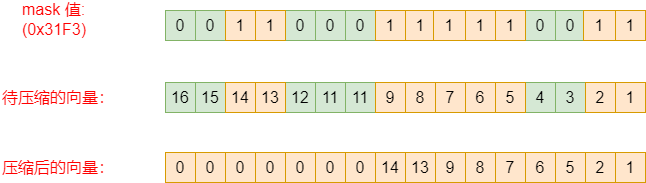

The diagram above was exported from draw.io. Its source (the exported page's mxGraphModel, read from the mxfile embedded in the PNG):
<mxGraphModel dx="1416" dy="818" grid="1" gridSize="10" guides="1" tooltips="1" connect="1" arrows="1" fold="1" page="1" pageScale="1" pageWidth="827" pageHeight="1169" math="0" shadow="0">
  <root>
    <mxCell id="0" />
    <mxCell id="1" parent="0" />
    <mxCell id="sf9vQHTMIL033kYzhAHr-1" value="&lt;font style=&quot;font-size: 16px;&quot;&gt;4&lt;/font&gt;" style="rounded=0;whiteSpace=wrap;html=1;fillColor=#d5e8d4;strokeColor=#82b366;" vertex="1" parent="1">
      <mxGeometry x="595" y="172" width="30" height="30" as="geometry" />
    </mxCell>
    <mxCell id="sf9vQHTMIL033kYzhAHr-2" value="&lt;font style=&quot;font-size: 16px;&quot;&gt;8&lt;/font&gt;" style="rounded=0;whiteSpace=wrap;html=1;fillColor=#ffe6cc;strokeColor=#d79b00;" vertex="1" parent="1">
      <mxGeometry x="475" y="172" width="30" height="30" as="geometry" />
    </mxCell>
    <mxCell id="sf9vQHTMIL033kYzhAHr-3" value="&lt;font style=&quot;font-size: 16px;&quot;&gt;7&lt;/font&gt;" style="rounded=0;whiteSpace=wrap;html=1;fillColor=#ffe6cc;strokeColor=#d79b00;" vertex="1" parent="1">
      <mxGeometry x="505" y="172" width="30" height="30" as="geometry" />
    </mxCell>
    <mxCell id="sf9vQHTMIL033kYzhAHr-4" value="&lt;span style=&quot;font-size: 16px;&quot;&gt;6&lt;/span&gt;" style="rounded=0;whiteSpace=wrap;html=1;fillColor=#ffe6cc;strokeColor=#d79b00;" vertex="1" parent="1">
      <mxGeometry x="535" y="172" width="30" height="30" as="geometry" />
    </mxCell>
    <mxCell id="sf9vQHTMIL033kYzhAHr-5" value="&lt;font style=&quot;font-size: 16px;&quot;&gt;3&lt;/font&gt;" style="rounded=0;whiteSpace=wrap;html=1;fillColor=#d5e8d4;strokeColor=#82b366;" vertex="1" parent="1">
      <mxGeometry x="625" y="172" width="30" height="30" as="geometry" />
    </mxCell>
    <mxCell id="sf9vQHTMIL033kYzhAHr-6" value="&lt;font style=&quot;font-size: 16px;&quot;&gt;1&lt;/font&gt;" style="rounded=0;whiteSpace=wrap;html=1;fillColor=#ffe6cc;strokeColor=#d79b00;" vertex="1" parent="1">
      <mxGeometry x="685" y="172" width="30" height="30" as="geometry" />
    </mxCell>
    <mxCell id="sf9vQHTMIL033kYzhAHr-7" value="&lt;font style=&quot;font-size: 16px;&quot;&gt;5&lt;/font&gt;" style="rounded=0;whiteSpace=wrap;html=1;fillColor=#ffe6cc;strokeColor=#d79b00;" vertex="1" parent="1">
      <mxGeometry x="565" y="172" width="30" height="30" as="geometry" />
    </mxCell>
    <mxCell id="sf9vQHTMIL033kYzhAHr-8" value="&lt;font style=&quot;font-size: 16px;&quot;&gt;12&lt;/font&gt;" style="rounded=0;whiteSpace=wrap;html=1;fillColor=#d5e8d4;strokeColor=#82b366;" vertex="1" parent="1">
      <mxGeometry x="355" y="172" width="30" height="30" as="geometry" />
    </mxCell>
    <mxCell id="sf9vQHTMIL033kYzhAHr-9" value="&lt;span style=&quot;font-size: 16px;&quot;&gt;11&lt;/span&gt;" style="rounded=0;whiteSpace=wrap;html=1;fillColor=#d5e8d4;strokeColor=#82b366;" vertex="1" parent="1">
      <mxGeometry x="385" y="172" width="30" height="30" as="geometry" />
    </mxCell>
    <mxCell id="sf9vQHTMIL033kYzhAHr-10" value="&lt;font style=&quot;font-size: 16px;&quot;&gt;11&lt;/font&gt;" style="rounded=0;whiteSpace=wrap;html=1;fillColor=#d5e8d4;strokeColor=#82b366;" vertex="1" parent="1">
      <mxGeometry x="415" y="172" width="30" height="30" as="geometry" />
    </mxCell>
    <mxCell id="sf9vQHTMIL033kYzhAHr-11" value="&lt;font style=&quot;font-size: 16px;&quot;&gt;9&lt;/font&gt;" style="rounded=0;whiteSpace=wrap;html=1;fillColor=#ffe6cc;strokeColor=#d79b00;" vertex="1" parent="1">
      <mxGeometry x="445" y="172" width="30" height="30" as="geometry" />
    </mxCell>
    <mxCell id="sf9vQHTMIL033kYzhAHr-12" value="&lt;font style=&quot;font-size: 16px;&quot;&gt;16&lt;/font&gt;" style="rounded=0;whiteSpace=wrap;html=1;fillColor=#d5e8d4;strokeColor=#82b366;" vertex="1" parent="1">
      <mxGeometry x="235" y="172" width="30" height="30" as="geometry" />
    </mxCell>
    <mxCell id="sf9vQHTMIL033kYzhAHr-13" value="&lt;font style=&quot;font-size: 16px;&quot;&gt;15&lt;/font&gt;" style="rounded=0;whiteSpace=wrap;html=1;fillColor=#d5e8d4;strokeColor=#82b366;" vertex="1" parent="1">
      <mxGeometry x="265" y="172" width="30" height="30" as="geometry" />
    </mxCell>
    <mxCell id="sf9vQHTMIL033kYzhAHr-14" value="&lt;font style=&quot;font-size: 16px;&quot;&gt;14&lt;/font&gt;" style="rounded=0;whiteSpace=wrap;html=1;fillColor=#ffe6cc;strokeColor=#d79b00;" vertex="1" parent="1">
      <mxGeometry x="295" y="172" width="30" height="30" as="geometry" />
    </mxCell>
    <mxCell id="sf9vQHTMIL033kYzhAHr-15" value="&lt;font style=&quot;font-size: 16px;&quot;&gt;13&lt;/font&gt;" style="rounded=0;whiteSpace=wrap;html=1;fillColor=#ffe6cc;strokeColor=#d79b00;" vertex="1" parent="1">
      <mxGeometry x="325" y="172" width="30" height="30" as="geometry" />
    </mxCell>
    <mxCell id="sf9vQHTMIL033kYzhAHr-32" value="&lt;font style=&quot;font-size: 16px;&quot;&gt;2&lt;/font&gt;" style="rounded=0;whiteSpace=wrap;html=1;fillColor=#ffe6cc;strokeColor=#d79b00;" vertex="1" parent="1">
      <mxGeometry x="655" y="172" width="30" height="30" as="geometry" />
    </mxCell>
    <mxCell id="sf9vQHTMIL033kYzhAHr-35" value="&lt;font color=&quot;#ff0000&quot; style=&quot;font-size: 16px;&quot;&gt;待压缩的向量：&lt;/font&gt;" style="text;strokeColor=none;align=left;fillColor=none;html=1;verticalAlign=middle;whiteSpace=wrap;rounded=0;" vertex="1" parent="1">
      <mxGeometry x="70" y="172" width="131" height="30" as="geometry" />
    </mxCell>
    <mxCell id="sf9vQHTMIL033kYzhAHr-36" value="&lt;font style=&quot;font-size: 16px;&quot;&gt;0&lt;/font&gt;" style="rounded=0;whiteSpace=wrap;html=1;fillColor=#d5e8d4;strokeColor=#82b366;" vertex="1" parent="1">
      <mxGeometry x="595" y="100" width="30" height="30" as="geometry" />
    </mxCell>
    <mxCell id="sf9vQHTMIL033kYzhAHr-37" value="&lt;font style=&quot;font-size: 16px;&quot;&gt;1&lt;/font&gt;" style="rounded=0;whiteSpace=wrap;html=1;fillColor=#ffe6cc;strokeColor=#d79b00;" vertex="1" parent="1">
      <mxGeometry x="475" y="100" width="30" height="30" as="geometry" />
    </mxCell>
    <mxCell id="sf9vQHTMIL033kYzhAHr-38" value="&lt;font style=&quot;font-size: 16px;&quot;&gt;1&lt;/font&gt;" style="rounded=0;whiteSpace=wrap;html=1;fillColor=#ffe6cc;strokeColor=#d79b00;" vertex="1" parent="1">
      <mxGeometry x="503" y="100" width="32" height="30" as="geometry" />
    </mxCell>
    <mxCell id="sf9vQHTMIL033kYzhAHr-39" value="&lt;font style=&quot;font-size: 16px;&quot;&gt;1&lt;/font&gt;" style="rounded=0;whiteSpace=wrap;html=1;fillColor=#ffe6cc;strokeColor=#d79b00;" vertex="1" parent="1">
      <mxGeometry x="535" y="100" width="30" height="30" as="geometry" />
    </mxCell>
    <mxCell id="sf9vQHTMIL033kYzhAHr-40" value="&lt;font style=&quot;font-size: 16px;&quot;&gt;0&lt;/font&gt;" style="rounded=0;whiteSpace=wrap;html=1;fillColor=#d5e8d4;strokeColor=#82b366;" vertex="1" parent="1">
      <mxGeometry x="625" y="100" width="30" height="30" as="geometry" />
    </mxCell>
    <mxCell id="sf9vQHTMIL033kYzhAHr-41" value="&lt;font style=&quot;font-size: 16px;&quot;&gt;1&lt;/font&gt;" style="rounded=0;whiteSpace=wrap;html=1;fillColor=#ffe6cc;strokeColor=#d79b00;" vertex="1" parent="1">
      <mxGeometry x="685" y="100" width="30" height="30" as="geometry" />
    </mxCell>
    <mxCell id="sf9vQHTMIL033kYzhAHr-42" value="&lt;font style=&quot;font-size: 16px;&quot;&gt;1&lt;/font&gt;" style="rounded=0;whiteSpace=wrap;html=1;fillColor=#ffe6cc;strokeColor=#d79b00;" vertex="1" parent="1">
      <mxGeometry x="565" y="100" width="30" height="30" as="geometry" />
    </mxCell>
    <mxCell id="sf9vQHTMIL033kYzhAHr-43" value="&lt;font style=&quot;font-size: 16px;&quot;&gt;0&lt;/font&gt;" style="rounded=0;whiteSpace=wrap;html=1;fillColor=#d5e8d4;strokeColor=#82b366;" vertex="1" parent="1">
      <mxGeometry x="355" y="100" width="30" height="30" as="geometry" />
    </mxCell>
    <mxCell id="sf9vQHTMIL033kYzhAHr-44" value="&lt;span style=&quot;font-size: 16px;&quot;&gt;0&lt;/span&gt;" style="rounded=0;whiteSpace=wrap;html=1;fillColor=#d5e8d4;strokeColor=#82b366;" vertex="1" parent="1">
      <mxGeometry x="385" y="100" width="30" height="30" as="geometry" />
    </mxCell>
    <mxCell id="sf9vQHTMIL033kYzhAHr-45" value="&lt;font style=&quot;font-size: 16px;&quot;&gt;0&lt;/font&gt;" style="rounded=0;whiteSpace=wrap;html=1;fillColor=#d5e8d4;strokeColor=#82b366;" vertex="1" parent="1">
      <mxGeometry x="415" y="100" width="30" height="30" as="geometry" />
    </mxCell>
    <mxCell id="sf9vQHTMIL033kYzhAHr-46" value="&lt;font style=&quot;font-size: 16px;&quot;&gt;1&lt;/font&gt;" style="rounded=0;whiteSpace=wrap;html=1;fillColor=#ffe6cc;strokeColor=#d79b00;" vertex="1" parent="1">
      <mxGeometry x="445" y="100" width="30" height="30" as="geometry" />
    </mxCell>
    <mxCell id="sf9vQHTMIL033kYzhAHr-47" value="&lt;font style=&quot;font-size: 16px;&quot;&gt;0&lt;/font&gt;" style="rounded=0;whiteSpace=wrap;html=1;fillColor=#d5e8d4;strokeColor=#82b366;" vertex="1" parent="1">
      <mxGeometry x="235" y="100" width="30" height="30" as="geometry" />
    </mxCell>
    <mxCell id="sf9vQHTMIL033kYzhAHr-48" value="&lt;font style=&quot;font-size: 16px;&quot;&gt;0&lt;/font&gt;" style="rounded=0;whiteSpace=wrap;html=1;fillColor=#d5e8d4;strokeColor=#82b366;" vertex="1" parent="1">
      <mxGeometry x="265" y="100" width="30" height="30" as="geometry" />
    </mxCell>
    <mxCell id="sf9vQHTMIL033kYzhAHr-49" value="&lt;font style=&quot;font-size: 16px;&quot;&gt;1&lt;/font&gt;" style="rounded=0;whiteSpace=wrap;html=1;fillColor=#ffe6cc;strokeColor=#d79b00;" vertex="1" parent="1">
      <mxGeometry x="295" y="100" width="30" height="30" as="geometry" />
    </mxCell>
    <mxCell id="sf9vQHTMIL033kYzhAHr-50" value="&lt;font style=&quot;font-size: 16px;&quot;&gt;1&lt;/font&gt;" style="rounded=0;whiteSpace=wrap;html=1;fillColor=#ffe6cc;strokeColor=#d79b00;" vertex="1" parent="1">
      <mxGeometry x="325" y="100" width="30" height="30" as="geometry" />
    </mxCell>
    <mxCell id="sf9vQHTMIL033kYzhAHr-67" value="&lt;font style=&quot;font-size: 16px;&quot;&gt;1&lt;/font&gt;" style="rounded=0;whiteSpace=wrap;html=1;fillColor=#ffe6cc;strokeColor=#d79b00;" vertex="1" parent="1">
      <mxGeometry x="653" y="100" width="32" height="30" as="geometry" />
    </mxCell>
    <mxCell id="sf9vQHTMIL033kYzhAHr-69" value="&lt;font color=&quot;#ff0000&quot; style=&quot;font-size: 16px;&quot;&gt;mask 值:&lt;br&gt;(0x31F3)&lt;/font&gt;" style="text;strokeColor=none;align=left;fillColor=none;html=1;verticalAlign=middle;whiteSpace=wrap;rounded=0;" vertex="1" parent="1">
      <mxGeometry x="90" y="94" width="111" height="30" as="geometry" />
    </mxCell>
    <mxCell id="sf9vQHTMIL033kYzhAHr-77" value="&lt;font style=&quot;font-size: 16px;&quot;&gt;6&lt;/font&gt;" style="rounded=0;whiteSpace=wrap;html=1;fillColor=#ffe6cc;strokeColor=#d79b00;" vertex="1" parent="1">
      <mxGeometry x="595" y="242" width="30" height="30" as="geometry" />
    </mxCell>
    <mxCell id="sf9vQHTMIL033kYzhAHr-78" value="&lt;font style=&quot;font-size: 16px;&quot;&gt;13&lt;/font&gt;" style="rounded=0;whiteSpace=wrap;html=1;fillColor=#ffe6cc;strokeColor=#d79b00;" vertex="1" parent="1">
      <mxGeometry x="475" y="242" width="30" height="30" as="geometry" />
    </mxCell>
    <mxCell id="sf9vQHTMIL033kYzhAHr-79" value="&lt;font style=&quot;font-size: 16px;&quot;&gt;9&lt;/font&gt;" style="rounded=0;whiteSpace=wrap;html=1;fillColor=#ffe6cc;strokeColor=#d79b00;" vertex="1" parent="1">
      <mxGeometry x="505" y="242" width="30" height="30" as="geometry" />
    </mxCell>
    <mxCell id="sf9vQHTMIL033kYzhAHr-80" value="&lt;span style=&quot;font-size: 16px;&quot;&gt;8&lt;/span&gt;" style="rounded=0;whiteSpace=wrap;html=1;fillColor=#ffe6cc;strokeColor=#d79b00;" vertex="1" parent="1">
      <mxGeometry x="535" y="242" width="30" height="30" as="geometry" />
    </mxCell>
    <mxCell id="sf9vQHTMIL033kYzhAHr-81" value="&lt;font style=&quot;font-size: 16px;&quot;&gt;5&lt;/font&gt;" style="rounded=0;whiteSpace=wrap;html=1;fillColor=#ffe6cc;strokeColor=#d79b00;" vertex="1" parent="1">
      <mxGeometry x="625" y="242" width="30" height="30" as="geometry" />
    </mxCell>
    <mxCell id="sf9vQHTMIL033kYzhAHr-82" value="&lt;font style=&quot;font-size: 16px;&quot;&gt;1&lt;/font&gt;" style="rounded=0;whiteSpace=wrap;html=1;fillColor=#ffe6cc;strokeColor=#d79b00;" vertex="1" parent="1">
      <mxGeometry x="685" y="242" width="30" height="30" as="geometry" />
    </mxCell>
    <mxCell id="sf9vQHTMIL033kYzhAHr-83" value="&lt;font style=&quot;font-size: 16px;&quot;&gt;7&lt;/font&gt;" style="rounded=0;whiteSpace=wrap;html=1;fillColor=#ffe6cc;strokeColor=#d79b00;" vertex="1" parent="1">
      <mxGeometry x="565" y="242" width="30" height="30" as="geometry" />
    </mxCell>
    <mxCell id="sf9vQHTMIL033kYzhAHr-84" value="&lt;font style=&quot;font-size: 16px;&quot;&gt;0&lt;/font&gt;" style="rounded=0;whiteSpace=wrap;html=1;fillColor=#ffe6cc;strokeColor=#d79b00;" vertex="1" parent="1">
      <mxGeometry x="355" y="242" width="30" height="30" as="geometry" />
    </mxCell>
    <mxCell id="sf9vQHTMIL033kYzhAHr-85" value="&lt;span style=&quot;font-size: 16px;&quot;&gt;0&lt;/span&gt;" style="rounded=0;whiteSpace=wrap;html=1;fillColor=#ffe6cc;strokeColor=#d79b00;" vertex="1" parent="1">
      <mxGeometry x="385" y="242" width="30" height="30" as="geometry" />
    </mxCell>
    <mxCell id="sf9vQHTMIL033kYzhAHr-86" value="&lt;font style=&quot;font-size: 16px;&quot;&gt;0&lt;/font&gt;" style="rounded=0;whiteSpace=wrap;html=1;fillColor=#ffe6cc;strokeColor=#d79b00;" vertex="1" parent="1">
      <mxGeometry x="415" y="242" width="30" height="30" as="geometry" />
    </mxCell>
    <mxCell id="sf9vQHTMIL033kYzhAHr-87" value="&lt;font style=&quot;font-size: 16px;&quot;&gt;14&lt;/font&gt;" style="rounded=0;whiteSpace=wrap;html=1;fillColor=#ffe6cc;strokeColor=#d79b00;" vertex="1" parent="1">
      <mxGeometry x="445" y="242" width="30" height="30" as="geometry" />
    </mxCell>
    <mxCell id="sf9vQHTMIL033kYzhAHr-88" value="&lt;font style=&quot;font-size: 16px;&quot;&gt;0&lt;/font&gt;" style="rounded=0;whiteSpace=wrap;html=1;fillColor=#ffe6cc;strokeColor=#d79b00;" vertex="1" parent="1">
      <mxGeometry x="235" y="242" width="30" height="30" as="geometry" />
    </mxCell>
    <mxCell id="sf9vQHTMIL033kYzhAHr-89" value="&lt;font style=&quot;font-size: 16px;&quot;&gt;0&lt;/font&gt;" style="rounded=0;whiteSpace=wrap;html=1;fillColor=#ffe6cc;strokeColor=#d79b00;" vertex="1" parent="1">
      <mxGeometry x="265" y="242" width="30" height="30" as="geometry" />
    </mxCell>
    <mxCell id="sf9vQHTMIL033kYzhAHr-90" value="&lt;font style=&quot;font-size: 16px;&quot;&gt;0&lt;/font&gt;" style="rounded=0;whiteSpace=wrap;html=1;fillColor=#ffe6cc;strokeColor=#d79b00;" vertex="1" parent="1">
      <mxGeometry x="295" y="242" width="30" height="30" as="geometry" />
    </mxCell>
    <mxCell id="sf9vQHTMIL033kYzhAHr-91" value="&lt;font style=&quot;font-size: 16px;&quot;&gt;0&lt;/font&gt;" style="rounded=0;whiteSpace=wrap;html=1;fillColor=#ffe6cc;strokeColor=#d79b00;" vertex="1" parent="1">
      <mxGeometry x="325" y="242" width="30" height="30" as="geometry" />
    </mxCell>
    <mxCell id="sf9vQHTMIL033kYzhAHr-92" value="&lt;font style=&quot;font-size: 16px;&quot;&gt;2&lt;/font&gt;" style="rounded=0;whiteSpace=wrap;html=1;fillColor=#ffe6cc;strokeColor=#d79b00;" vertex="1" parent="1">
      <mxGeometry x="655" y="242" width="30" height="30" as="geometry" />
    </mxCell>
    <mxCell id="sf9vQHTMIL033kYzhAHr-93" value="&lt;font color=&quot;#ff0000&quot; style=&quot;font-size: 16px;&quot;&gt;压缩后的向量：&lt;/font&gt;" style="text;strokeColor=none;align=left;fillColor=none;html=1;verticalAlign=middle;whiteSpace=wrap;rounded=0;" vertex="1" parent="1">
      <mxGeometry x="70" y="242" width="131" height="30" as="geometry" />
    </mxCell>
  </root>
</mxGraphModel>